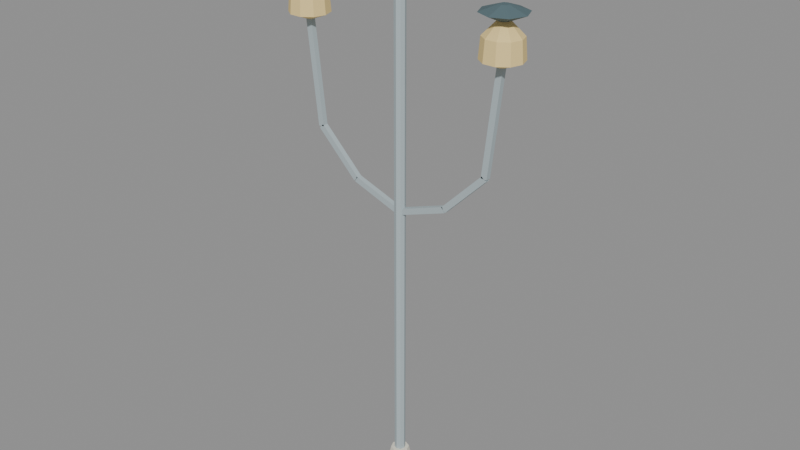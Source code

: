 # Source: KOL_HBR_PROP_01.blend  (saved by Blender 5.2.45; exported with 4.5.12 LTS)
import bpy
from mathutils import Matrix  # noqa: F401  (used for matrix-valued properties, if any)

bpy.ops.wm.read_factory_settings(use_empty=True)
scene = bpy.context.scene
scene.name = 'KOL_HBR_PROP_01'

# ---- collections
col_kol_hbr_prop_01__geometry = bpy.data.collections.new('KOL_HBR_PROP_01__Geometry'); scene.collection.children.link(col_kol_hbr_prop_01__geometry)

# ---- materials (node trees are filled in below, after node groups)
mat_hbr_white = bpy.data.materials.new('HBR_White')
mat_hbr_white.diffuse_color = (0.7913, 0.7605, 0.6445, 1.0)
mat_hbr_steel = bpy.data.materials.new('HBR_Steel')
mat_hbr_steel.diffuse_color = (0.4233, 0.5029, 0.5271, 1.0)
mat_hbr_lamp = bpy.data.materials.new('HBR_Lamp')
mat_hbr_lamp.diffuse_color = (0.8714, 0.6654, 0.2831, 1.0)
mat_hbr_darksteel = bpy.data.materials.new('HBR_DarkSteel')
mat_hbr_darksteel.diffuse_color = (0.0865, 0.1413, 0.159, 1.0)

# ---- material node trees
mat_hbr_white.use_nodes = True; mat_hbr_white.node_tree.nodes.clear()
_N = mat_hbr_white.node_tree.nodes; _L = mat_hbr_white.node_tree.links
n0 = _N.new('ShaderNodeBsdfPrincipled'); n0.name = 'Principled BSDF'; n0.location = (-200, 100)
n0.inputs[0].default_value = (0.7913, 0.7605, 0.6445, 1.0)
n0.inputs[2].default_value = 0.78
n0.inputs[10].default_value = 0.005
n1 = _N.new('ShaderNodeOutputMaterial'); n1.name = 'Material Output'; n1.location = (200, 100)
_L.new(n0.outputs[0], n1.inputs[0])
n1.is_active_output = True
mat_hbr_steel.use_nodes = True; mat_hbr_steel.node_tree.nodes.clear()
_N = mat_hbr_steel.node_tree.nodes; _L = mat_hbr_steel.node_tree.links
n0 = _N.new('ShaderNodeBsdfPrincipled'); n0.name = 'Principled BSDF'; n0.location = (-200, 100)
n0.inputs[0].default_value = (0.4233, 0.5029, 0.5271, 1.0)
n0.inputs[2].default_value = 0.78
n0.inputs[10].default_value = 0.005
n1 = _N.new('ShaderNodeOutputMaterial'); n1.name = 'Material Output'; n1.location = (200, 100)
_L.new(n0.outputs[0], n1.inputs[0])
n1.is_active_output = True
mat_hbr_lamp.use_nodes = True; mat_hbr_lamp.node_tree.nodes.clear()
_N = mat_hbr_lamp.node_tree.nodes; _L = mat_hbr_lamp.node_tree.links
n0 = _N.new('ShaderNodeBsdfPrincipled'); n0.name = 'Principled BSDF'; n0.location = (-200, 100)
n0.inputs[0].default_value = (0.8714, 0.6654, 0.2831, 1.0)
n0.inputs[2].default_value = 0.78
n0.inputs[10].default_value = 0.005
n1 = _N.new('ShaderNodeOutputMaterial'); n1.name = 'Material Output'; n1.location = (200, 100)
_L.new(n0.outputs[0], n1.inputs[0])
n1.is_active_output = True
mat_hbr_darksteel.use_nodes = True; mat_hbr_darksteel.node_tree.nodes.clear()
_N = mat_hbr_darksteel.node_tree.nodes; _L = mat_hbr_darksteel.node_tree.links
n0 = _N.new('ShaderNodeBsdfPrincipled'); n0.name = 'Principled BSDF'; n0.location = (-200, 100)
n0.inputs[0].default_value = (0.0865, 0.1413, 0.159, 1.0)
n0.inputs[2].default_value = 0.78
n0.inputs[10].default_value = 0.005
n1 = _N.new('ShaderNodeOutputMaterial'); n1.name = 'Material Output'; n1.location = (200, 100)
_L.new(n0.outputs[0], n1.inputs[0])
n1.is_active_output = True

# ---- meshes
me_kol_hbr_prop_01__model__white = bpy.data.meshes.new('KOL_HBR_PROP_01__Model__White')
me_kol_hbr_prop_01__model__white.from_pydata([(0.65, 0.0, 0.0), (0.4596, -0.4596, 0.0), (3.98e-17, -0.65, 0.0), (-0.4596, -0.4596, 0.0), (-0.65, -7.96e-17, 0.0), (-0.4596, 0.4596, 0.0), (-1.194e-16, 0.65, 0.0), (0.4596, 0.4596, 0.0), (0.65, 0.0, 0.35), (0.4596, -0.4596, 0.35), (3.98e-17, -0.65, 0.35), (-0.4596, -0.4596, 0.35), (-0.65, -7.96e-17, 0.35), (-0.4596, 0.4596, 0.35), (-1.194e-16, 0.65, 0.35), (0.4596, 0.4596, 0.35), (0.4, 0.0, 0.65), (0.2828, -0.2828, 0.65), (2.449e-17, -0.4, 0.65), (-0.2828, -0.2828, 0.65), (-0.4, -4.899e-17, 0.65), (-0.2828, 0.2828, 0.65), (-7.348e-17, 0.4, 0.65), (0.2828, 0.2828, 0.65), (0.3, 0.0, 1.1), (0.2121, -0.2121, 1.1), (1.837e-17, -0.3, 1.1), (-0.2121, -0.2121, 1.1), (-0.3, -3.674e-17, 1.1), (-0.2121, 0.2121, 1.1), (-5.511e-17, 0.3, 1.1), (0.2121, 0.2121, 1.1)], [], [(2, 4, 6), (29, 27, 25), (0, 8, 9, 1), (1, 9, 10, 2), (2, 10, 11, 3), (3, 11, 12, 4), (4, 12, 13, 5), (5, 13, 14, 6), (6, 14, 15, 7), (7, 15, 8, 0), (8, 16, 17, 9), (9, 17, 18, 10), (10, 18, 19, 11), (11, 19, 20, 12), (12, 20, 21, 13), (13, 21, 22, 14), (14, 22, 23, 15), (15, 23, 16, 8), (16, 24, 25, 17), (17, 25, 26, 18), (18, 26, 27, 19), (19, 27, 28, 20), (20, 28, 29, 21), (21, 29, 30, 22), (22, 30, 31, 23), (23, 31, 24, 16), (6, 7, 0), (0, 1, 2), (2, 3, 4), (4, 5, 6), (6, 0, 2), (25, 24, 31), (31, 30, 29), (29, 28, 27), (27, 26, 25), (25, 31, 29)])
me_kol_hbr_prop_01__model__white.materials.append(mat_hbr_white)
me_kol_hbr_prop_01__model__white.update()
me_kol_hbr_prop_01__model__steel = bpy.data.meshes.new('KOL_HBR_PROP_01__Model__Steel')
me_kol_hbr_prop_01__model__steel.from_pydata([(0.18, 0.0, 0.95), (0.1273, -0.1273, 0.95), (1.102e-17, -0.18, 0.95), (-0.1273, -0.1273, 0.95), (-0.18, -2.204e-17, 0.95), (-0.1273, 0.1273, 0.95), (-3.307e-17, 0.18, 0.95), (0.1273, 0.1273, 0.95), (0.18, 0.0, 17.35), (0.1273, -0.1273, 17.35), (1.102e-17, -0.18, 17.35), (-0.1273, -0.1273, 17.35), (-0.18, -2.204e-17, 17.35), (-0.1273, 0.1273, 17.35), (-3.307e-17, 0.18, 17.35), (0.1273, 0.1273, 17.35), (0.03328, -0.085, 10.09), (0.03328, 0.085, 10.09), (-0.03328, 0.085, 9.906), (-0.03328, -0.085, 9.906), (-1.667, -0.085, 10.69), (-1.667, 0.085, 10.69), (-1.733, 0.085, 10.51), (-1.733, -0.085, 10.51), (-1.629, -0.085, 10.67), (-1.629, 0.085, 10.67), (-1.771, 0.085, 10.53), (-1.771, -0.085, 10.53), (-3.029, -0.085, 12.07), (-3.029, 0.085, 12.07), (-3.171, 0.085, 11.93), (-3.171, -0.085, 11.93), (-3.001, -0.085, 12.01), (-3.001, 0.085, 12.01), (-3.199, 0.085, 11.99), (-3.199, -0.085, 11.99), (-3.401, -0.085, 15.51), (-3.401, 0.085, 15.51), (-3.599, 0.085, 15.49), (-3.599, -0.085, 15.49), (-0.03328, 0.085, 10.09), (-0.03328, -0.085, 10.09), (0.03328, -0.085, 9.906), (0.03328, 0.085, 9.906), (1.667, 0.085, 10.69), (1.667, -0.085, 10.69), (1.733, -0.085, 10.51), (1.733, 0.085, 10.51), (1.629, 0.085, 10.67), (1.629, -0.085, 10.67), (1.771, -0.085, 10.53), (1.771, 0.085, 10.53), (3.029, 0.085, 12.07), (3.029, -0.085, 12.07), (3.171, -0.085, 11.93), (3.171, 0.085, 11.93), (3.001, 0.085, 12.01), (3.001, -0.085, 12.01), (3.199, -0.085, 11.99), (3.199, 0.085, 11.99), (3.401, 0.085, 15.51), (3.401, -0.085, 15.51), (3.599, -0.085, 15.49), (3.599, 0.085, 15.49)], [], [(5, 6, 2), (13, 11, 9), (0, 8, 9, 1), (1, 9, 10, 2), (2, 10, 11, 3), (3, 11, 12, 4), (4, 12, 13, 5), (5, 13, 14, 6), (6, 14, 15, 7), (7, 15, 8, 0), (19, 18, 17, 16), (20, 21, 22, 23), (16, 17, 21, 20), (17, 18, 22, 21), (18, 19, 23, 22), (19, 16, 20, 23), (27, 26, 25, 24), (28, 29, 30, 31), (24, 25, 29, 28), (25, 26, 30, 29), (26, 27, 31, 30), (27, 24, 28, 31), (35, 34, 33, 32), (36, 37, 38, 39), (32, 33, 37, 36), (33, 34, 38, 37), (34, 35, 39, 38), (35, 32, 36, 39), (43, 42, 41, 40), (44, 45, 46, 47), (40, 41, 45, 44), (41, 42, 46, 45), (42, 43, 47, 46), (43, 40, 44, 47), (51, 50, 49, 48), (52, 53, 54, 55), (48, 49, 53, 52), (49, 50, 54, 53), (50, 51, 55, 54), (51, 48, 52, 55), (59, 58, 57, 56), (60, 61, 62, 63), (56, 57, 61, 60), (57, 58, 62, 61), (58, 59, 63, 62), (59, 56, 60, 63), (6, 7, 0), (0, 1, 6), (1, 2, 6), (2, 3, 4), (4, 5, 2), (9, 8, 15), (15, 14, 13), (13, 12, 11), (11, 10, 9), (9, 15, 13)])
me_kol_hbr_prop_01__model__steel.materials.append(mat_hbr_steel)
me_kol_hbr_prop_01__model__steel.update()
me_kol_hbr_prop_01__model__lamp = bpy.data.meshes.new('KOL_HBR_PROP_01__Model__Lamp')
me_kol_hbr_prop_01__model__lamp.from_pydata([(-3.36, 0.0, 15.35), (-3.387, -0.08229, 15.35), (-3.457, -0.1331, 15.35), (-3.543, -0.1331, 15.35), (-3.613, -0.08229, 15.35), (-3.64, -1.715e-17, 15.35), (-3.613, 0.08229, 15.35), (-3.543, 0.1331, 15.35), (-3.457, 0.1331, 15.35), (-3.387, 0.08229, 15.35), (-2.85, 0.0, 15.55), (-2.974, -0.3821, 15.55), (-3.299, -0.6182, 15.55), (-3.701, -0.6182, 15.55), (-4.026, -0.3821, 15.55), (-4.15, -7.96e-17, 15.55), (-4.026, 0.3821, 15.55), (-3.701, 0.6182, 15.55), (-3.299, 0.6182, 15.55), (-2.974, 0.3821, 15.55), (-2.9, 0.0, 16.2), (-3.015, -0.3527, 16.2), (-3.315, -0.5706, 16.2), (-3.685, -0.5706, 16.2), (-3.985, -0.3527, 16.2), (-4.1, -7.348e-17, 16.2), (-3.985, 0.3527, 16.2), (-3.685, 0.5706, 16.2), (-3.315, 0.5706, 16.2), (-3.015, 0.3527, 16.2), (-3.34, 0.0, 16.65), (-3.371, -0.09405, 16.65), (-3.451, -0.1522, 16.65), (-3.549, -0.1522, 16.65), (-3.629, -0.09405, 16.65), (-3.66, -1.959e-17, 16.65), (-3.629, 0.09405, 16.65), (-3.549, 0.1522, 16.65), (-3.451, 0.1522, 16.65), (-3.371, 0.09405, 16.65), (0.14, 0.0, 17.35), (0.1133, -0.08229, 17.35), (0.04326, -0.1331, 17.35), (-0.04326, -0.1331, 17.35), (-0.1133, -0.08229, 17.35), (-0.14, -1.715e-17, 17.35), (-0.1133, 0.08229, 17.35), (-0.04326, 0.1331, 17.35), (0.04326, 0.1331, 17.35), (0.1133, 0.08229, 17.35), (0.65, 0.0, 17.55), (0.5259, -0.3821, 17.55), (0.2009, -0.6182, 17.55), (-0.2009, -0.6182, 17.55), (-0.5259, -0.3821, 17.55), (-0.65, -7.96e-17, 17.55), (-0.5259, 0.3821, 17.55), (-0.2009, 0.6182, 17.55), (0.2009, 0.6182, 17.55), (0.5259, 0.3821, 17.55), (0.6, 0.0, 18.2), (0.4854, -0.3527, 18.2), (0.1854, -0.5706, 18.2), (-0.1854, -0.5706, 18.2), (-0.4854, -0.3527, 18.2), (-0.6, -7.348e-17, 18.2), (-0.4854, 0.3527, 18.2), (-0.1854, 0.5706, 18.2), (0.1854, 0.5706, 18.2), (0.4854, 0.3527, 18.2), (0.16, 0.0, 18.65), (0.1294, -0.09405, 18.65), (0.04944, -0.1522, 18.65), (-0.04944, -0.1522, 18.65), (-0.1294, -0.09405, 18.65), (-0.16, -1.959e-17, 18.65), (-0.1294, 0.09405, 18.65), (-0.04944, 0.1522, 18.65), (0.04944, 0.1522, 18.65), (0.1294, 0.09405, 18.65), (3.64, 0.0, 15.35), (3.613, -0.08229, 15.35), (3.543, -0.1331, 15.35), (3.457, -0.1331, 15.35), (3.387, -0.08229, 15.35), (3.36, -1.715e-17, 15.35), (3.387, 0.08229, 15.35), (3.457, 0.1331, 15.35), (3.543, 0.1331, 15.35), (3.613, 0.08229, 15.35), (4.15, 0.0, 15.55), (4.026, -0.3821, 15.55), (3.701, -0.6182, 15.55), (3.299, -0.6182, 15.55), (2.974, -0.3821, 15.55), (2.85, -7.96e-17, 15.55), (2.974, 0.3821, 15.55), (3.299, 0.6182, 15.55), (3.701, 0.6182, 15.55), (4.026, 0.3821, 15.55), (4.1, 0.0, 16.2), (3.985, -0.3527, 16.2), (3.685, -0.5706, 16.2), (3.315, -0.5706, 16.2), (3.015, -0.3527, 16.2), (2.9, -7.348e-17, 16.2), (3.015, 0.3527, 16.2), (3.315, 0.5706, 16.2), (3.685, 0.5706, 16.2), (3.985, 0.3527, 16.2), (3.66, 0.0, 16.65), (3.629, -0.09405, 16.65), (3.549, -0.1522, 16.65), (3.451, -0.1522, 16.65), (3.371, -0.09405, 16.65), (3.34, -1.959e-17, 16.65), (3.371, 0.09405, 16.65), (3.451, 0.1522, 16.65), (3.549, 0.1522, 16.65), (3.629, 0.09405, 16.65)], [], [(2, 6, 8), (37, 33, 31), (0, 10, 11, 1), (1, 11, 12, 2), (2, 12, 13, 3), (3, 13, 14, 4), (4, 14, 15, 5), (5, 15, 16, 6), (6, 16, 17, 7), (7, 17, 18, 8), (8, 18, 19, 9), (9, 19, 10, 0), (10, 20, 21, 11), (11, 21, 22, 12), (12, 22, 23, 13), (13, 23, 24, 14), (14, 24, 25, 15), (15, 25, 26, 16), (16, 26, 27, 17), (17, 27, 28, 18), (18, 28, 29, 19), (19, 29, 20, 10), (20, 30, 31, 21), (21, 31, 32, 22), (22, 32, 33, 23), (23, 33, 34, 24), (24, 34, 35, 25), (25, 35, 36, 26), (26, 36, 37, 27), (27, 37, 38, 28), (28, 38, 39, 29), (29, 39, 30, 20), (48, 40, 42), (77, 73, 71), (40, 50, 51, 41), (41, 51, 52, 42), (42, 52, 53, 43), (43, 53, 54, 44), (44, 54, 55, 45), (45, 55, 56, 46), (46, 56, 57, 47), (47, 57, 58, 48), (48, 58, 59, 49), (49, 59, 50, 40), (50, 60, 61, 51), (51, 61, 62, 52), (52, 62, 63, 53), (53, 63, 64, 54), (54, 64, 65, 55), (55, 65, 66, 56), (56, 66, 67, 57), (57, 67, 68, 58), (58, 68, 69, 59), (59, 69, 60, 50), (60, 70, 71, 61), (61, 71, 72, 62), (62, 72, 73, 63), (63, 73, 74, 64), (64, 74, 75, 65), (65, 75, 76, 66), (66, 76, 77, 67), (67, 77, 78, 68), (68, 78, 79, 69), (69, 79, 70, 60), (82, 86, 88), (117, 113, 111), (80, 90, 91, 81), (81, 91, 92, 82), (82, 92, 93, 83), (83, 93, 94, 84), (84, 94, 95, 85), (85, 95, 96, 86), (86, 96, 97, 87), (87, 97, 98, 88), (88, 98, 99, 89), (89, 99, 90, 80), (90, 100, 101, 91), (91, 101, 102, 92), (92, 102, 103, 93), (93, 103, 104, 94), (94, 104, 105, 95), (95, 105, 106, 96), (96, 106, 107, 97), (97, 107, 108, 98), (98, 108, 109, 99), (99, 109, 100, 90), (100, 110, 111, 101), (101, 111, 112, 102), (102, 112, 113, 103), (103, 113, 114, 104), (104, 114, 115, 105), (105, 115, 116, 106), (106, 116, 117, 107), (107, 117, 118, 108), (108, 118, 119, 109), (109, 119, 110, 100), (8, 9, 0), (0, 1, 8), (1, 2, 8), (2, 3, 4), (4, 5, 6), (6, 7, 8), (2, 4, 6), (31, 30, 39), (39, 38, 37), (37, 36, 35), (35, 34, 37), (34, 33, 37), (33, 32, 31), (31, 39, 37), (48, 49, 40), (40, 41, 42), (42, 43, 44), (44, 45, 42), (45, 46, 42), (46, 47, 42), (47, 48, 42), (71, 70, 77), (70, 79, 77), (79, 78, 77), (77, 76, 75), (75, 74, 73), (73, 72, 71), (77, 75, 73), (88, 89, 80), (80, 81, 88), (81, 82, 88), (82, 83, 84), (84, 85, 86), (86, 87, 88), (82, 84, 86), (111, 110, 119), (119, 118, 117), (117, 116, 115), (115, 114, 117), (114, 113, 117), (113, 112, 111), (111, 119, 117)])
me_kol_hbr_prop_01__model__lamp.materials.append(mat_hbr_lamp)
me_kol_hbr_prop_01__model__lamp.update()
me_kol_hbr_prop_01__model__darksteel = bpy.data.meshes.new('KOL_HBR_PROP_01__Model__DarkSteel')
me_kol_hbr_prop_01__model__darksteel.from_pydata([(-3.3, 0.0, 16.62), (-3.359, -0.1414, 16.62), (-3.5, -0.2, 16.62), (-3.641, -0.1414, 16.62), (-3.7, -2.449e-17, 16.62), (-3.641, 0.1414, 16.62), (-3.5, 0.2, 16.62), (-3.359, 0.1414, 16.62), (-2.78, 0.0, 16.85), (-2.991, -0.5091, 16.85), (-3.5, -0.72, 16.85), (-4.009, -0.5091, 16.85), (-4.22, -8.817e-17, 16.85), (-4.009, 0.5091, 16.85), (-3.5, 0.72, 16.85), (-2.991, 0.5091, 16.85), (-3.35, 0.0, 17.05), (-3.394, -0.1061, 17.05), (-3.5, -0.15, 17.05), (-3.606, -0.1061, 17.05), (-3.65, -1.837e-17, 17.05), (-3.606, 0.1061, 17.05), (-3.5, 0.15, 17.05), (-3.394, 0.1061, 17.05), (0.2, 0.0, 18.62), (0.1414, -0.1414, 18.62), (1.225e-17, -0.2, 18.62), (-0.1414, -0.1414, 18.62), (-0.2, -2.449e-17, 18.62), (-0.1414, 0.1414, 18.62), (-3.674e-17, 0.2, 18.62), (0.1414, 0.1414, 18.62), (0.72, 0.0, 18.85), (0.5091, -0.5091, 18.85), (4.409e-17, -0.72, 18.85), (-0.5091, -0.5091, 18.85), (-0.72, -8.817e-17, 18.85), (-0.5091, 0.5091, 18.85), (-1.323e-16, 0.72, 18.85), (0.5091, 0.5091, 18.85), (0.15, 0.0, 19.05), (0.1061, -0.1061, 19.05), (9.185e-18, -0.15, 19.05), (-0.1061, -0.1061, 19.05), (-0.15, -1.837e-17, 19.05), (-0.1061, 0.1061, 19.05), (-2.755e-17, 0.15, 19.05), (0.1061, 0.1061, 19.05), (3.7, 0.0, 16.62), (3.641, -0.1414, 16.62), (3.5, -0.2, 16.62), (3.359, -0.1414, 16.62), (3.3, -2.449e-17, 16.62), (3.359, 0.1414, 16.62), (3.5, 0.2, 16.62), (3.641, 0.1414, 16.62), (4.22, 0.0, 16.85), (4.009, -0.5091, 16.85), (3.5, -0.72, 16.85), (2.991, -0.5091, 16.85), (2.78, -8.817e-17, 16.85), (2.991, 0.5091, 16.85), (3.5, 0.72, 16.85), (4.009, 0.5091, 16.85), (3.65, 0.0, 17.05), (3.606, -0.1061, 17.05), (3.5, -0.15, 17.05), (3.394, -0.1061, 17.05), (3.35, -1.837e-17, 17.05), (3.394, 0.1061, 17.05), (3.5, 0.15, 17.05), (3.606, 0.1061, 17.05)], [], [(5, 6, 2), (21, 19, 17), (0, 8, 9, 1), (1, 9, 10, 2), (2, 10, 11, 3), (3, 11, 12, 4), (4, 12, 13, 5), (5, 13, 14, 6), (6, 14, 15, 7), (7, 15, 8, 0), (8, 16, 17, 9), (9, 17, 18, 10), (10, 18, 19, 11), (11, 19, 20, 12), (12, 20, 21, 13), (13, 21, 22, 14), (14, 22, 23, 15), (15, 23, 16, 8), (26, 28, 30), (45, 43, 41), (24, 32, 33, 25), (25, 33, 34, 26), (26, 34, 35, 27), (27, 35, 36, 28), (28, 36, 37, 29), (29, 37, 38, 30), (30, 38, 39, 31), (31, 39, 32, 24), (32, 40, 41, 33), (33, 41, 42, 34), (34, 42, 43, 35), (35, 43, 44, 36), (36, 44, 45, 37), (37, 45, 46, 38), (38, 46, 47, 39), (39, 47, 40, 32), (53, 54, 50), (69, 67, 65), (48, 56, 57, 49), (49, 57, 58, 50), (50, 58, 59, 51), (51, 59, 60, 52), (52, 60, 61, 53), (53, 61, 62, 54), (54, 62, 63, 55), (55, 63, 56, 48), (56, 64, 65, 57), (57, 65, 66, 58), (58, 66, 67, 59), (59, 67, 68, 60), (60, 68, 69, 61), (61, 69, 70, 62), (62, 70, 71, 63), (63, 71, 64, 56), (6, 7, 0), (0, 1, 6), (1, 2, 6), (2, 3, 4), (4, 5, 2), (17, 16, 23), (23, 22, 21), (21, 20, 19), (19, 18, 17), (17, 23, 21), (30, 31, 24), (24, 25, 26), (26, 27, 28), (28, 29, 30), (30, 24, 26), (41, 40, 47), (47, 46, 45), (45, 44, 43), (43, 42, 41), (41, 47, 45), (54, 55, 48), (48, 49, 54), (49, 50, 54), (50, 51, 52), (52, 53, 50), (65, 64, 71), (71, 70, 69), (69, 68, 67), (67, 66, 65), (65, 71, 69)])
me_kol_hbr_prop_01__model__darksteel.materials.append(mat_hbr_darksteel)
me_kol_hbr_prop_01__model__darksteel.update()

# ---- objects
ob_kol_hbr_prop_01__model__white = bpy.data.objects.new('KOL_HBR_PROP_01__Model__White', me_kol_hbr_prop_01__model__white)
ob_kol_hbr_prop_01__model__steel = bpy.data.objects.new('KOL_HBR_PROP_01__Model__Steel', me_kol_hbr_prop_01__model__steel)
ob_kol_hbr_prop_01__model__lamp = bpy.data.objects.new('KOL_HBR_PROP_01__Model__Lamp', me_kol_hbr_prop_01__model__lamp)
ob_kol_hbr_prop_01__model__darksteel = bpy.data.objects.new('KOL_HBR_PROP_01__Model__DarkSteel', me_kol_hbr_prop_01__model__darksteel)

# ---- transforms, parenting, visibility, modifiers, constraints
ob_kol_hbr_prop_01__model__white.location = (0.0, 0.0, 0.0)
ob_kol_hbr_prop_01__model__steel.location = (0.0, 0.0, 0.0)
ob_kol_hbr_prop_01__model__lamp.location = (0.0, 0.0, 0.0)
ob_kol_hbr_prop_01__model__darksteel.location = (0.0, 0.0, 0.0)

# ---- collection membership
col_kol_hbr_prop_01__geometry.objects.link(ob_kol_hbr_prop_01__model__white)
col_kol_hbr_prop_01__geometry.objects.link(ob_kol_hbr_prop_01__model__steel)
col_kol_hbr_prop_01__geometry.objects.link(ob_kol_hbr_prop_01__model__lamp)
col_kol_hbr_prop_01__geometry.objects.link(ob_kol_hbr_prop_01__model__darksteel)

# ---- scene / render settings (as saved in the file)
scene.frame_start = 1; scene.frame_end = 250; scene.frame_set(1)
scene.render.engine = 'BLENDER_EEVEE_NEXT'
scene.render.image_settings.exr_codec = 'NONE'
scene.render.use_bake_clear = False
scene.render.bake_margin = 0
scene.render.bake_bias = 0.0
scene.render.bake_samples = 0
scene.render.simplify_subdivision_render = 0
scene.render.simplify_child_particles_render = 0.0
scene.render.compositor_device = 'GPU'
scene.eevee.use_volume_custom_range = False
scene.eevee.gtao_distance = 0.0
scene.eevee.use_fast_gi = False
scene.eevee.fast_gi_thickness_near = 0.1
scene.eevee.fast_gi_thickness_far = 0.0
scene.eevee.ray_tracing_options.screen_trace_thickness = 0.1
bpy.context.view_layer.update()

# ---- added for rendering (the .blend has no active camera and no usable light): camera, sun + grey world if the file has none
cam_auto = bpy.data.cameras.new('AutoCamera')
cam_auto.lens = 50.0
cam_auto.sensor_width = 36.0
cam_auto.clip_end = 1000.0
ob_auto_camera = bpy.data.objects.new('AutoCamera', cam_auto)
scene.collection.objects.link(ob_auto_camera)
ob_auto_camera.location = (19.3239, -23.1887, 24.9841)
ob_auto_camera.rotation_euler = (1.09748, -7.21219e-08, 0.694738)
scene.camera = ob_auto_camera
light_auto_sun = bpy.data.lights.new('AutoSun', 'SUN')
light_auto_sun.energy = 3.0
light_auto_sun.angle = 0.0523599
ob_auto_sun = bpy.data.objects.new('AutoSun', light_auto_sun)
scene.collection.objects.link(ob_auto_sun)
ob_auto_sun.rotation_euler = (0.872665, 0.174533, 0.523599)
if scene.world is None:
    world_auto = bpy.data.worlds.new('AutoWorld')
    world_auto.color = (0.3, 0.3, 0.3)
    scene.world = world_auto
bpy.context.view_layer.update()
